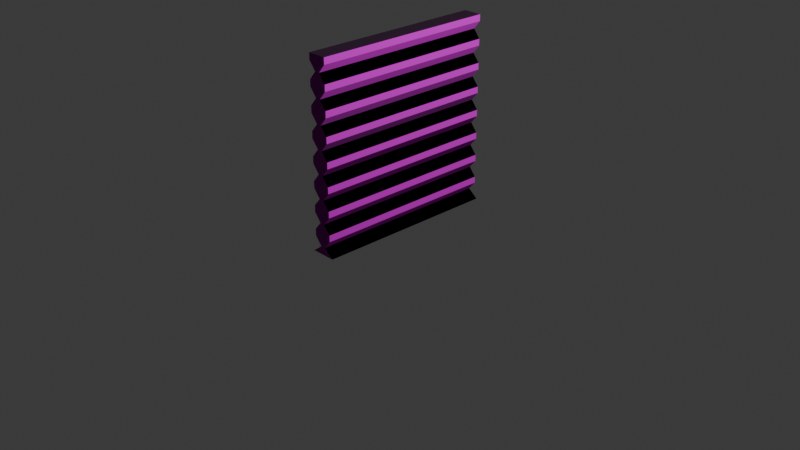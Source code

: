 # Source: WoodWall.blend  (saved by Blender 4.0.36; exported with 4.5.12 LTS)
import bpy
from mathutils import Matrix  # noqa: F401  (used for matrix-valued properties, if any)

bpy.ops.wm.read_factory_settings(use_empty=True)
scene = bpy.context.scene
scene.name = 'Scene'

# ---- collections
col_collection = bpy.data.collections.new('Collection'); scene.collection.children.link(col_collection)

# ---- images (referenced by path relative to the original .blend; pixels are not part of the script)
import os
ASSET_DIR = os.environ.get("B2B_ASSET_DIR", "")  # directory of the original .blend (textures are referenced by path, not embedded)
HERE = os.path.dirname(os.path.abspath(__file__))  # packed textures are extracted next to this script under _unpacked/

def load_image(name, relpath, width, height, colorspace="sRGB"):
    """Load a texture the original file referenced (path relative to the .blend, or extracted next to this script)."""
    p = next((c for c in (os.path.join(HERE, relpath), os.path.join(ASSET_DIR, relpath)) if relpath and os.path.exists(c)), "")
    if p:
        img = bpy.data.images.load(p, check_existing=True)
        img.name = name
    else:  # same state as the original file: an image datablock whose file is absent (Cycles renders it pink)
        img = bpy.data.images.new(name, width, height)
        img.source = "FILE"
        img.filepath = "//" + (relpath or name)
    img.colorspace_settings.name = colorspace
    return img
img_mywood1_diffuseoriginal_bmp = load_image('MyWood1_diffuseOriginal.bmp', 'MyWood1_diffuseOriginal.bmp', 1024, 1024, 'sRGB')
img_barkpoplar001_nrm_2k_jpg = load_image('BarkPoplar001_NRM_2K.jpg', 'BarkPoplar001_NRM_2K.jpg', 1024, 1024, 'sRGB')

# ---- materials (node trees are filled in below, after node groups)
mat_wood = bpy.data.materials.new('Wood')
mat_wood.alpha_threshold = 0.0
mat_wood.use_transparent_shadow = False
mat_wood.roughness = 0.5
mat_wood.line_color = (0.0, 0.0, 0.0, 1.0)

# ---- material node trees
mat_wood.use_nodes = True; mat_wood.node_tree.nodes.clear()
_N = mat_wood.node_tree.nodes; _L = mat_wood.node_tree.links
n0 = _N.new('ShaderNodeOutputMaterial'); n0.name = 'Material Output'; n0.location = (387, 300)
n1 = _N.new('ShaderNodeBsdfPrincipled'); n1.name = 'Principled BSDF'; n1.location = (97, 300)
n1.inputs[2].default_value = 1.0
n1.inputs[3].default_value = 1.45
n2 = _N.new('ShaderNodeTexImage'); n2.name = 'Image Texture'; n2.location = (-455, 308)
n2.image = img_mywood1_diffuseoriginal_bmp
n3 = _N.new('ShaderNodeTexCoord'); n3.name = 'Texture Coordinate'; n3.location = (-981, 297)
n4 = _N.new('ShaderNodeTexImage'); n4.name = 'Image Texture.001'; n4.location = (-453, -22)
n4.image = img_barkpoplar001_nrm_2k_jpg
n5 = _N.new('ShaderNodeMapping'); n5.name = 'Mapping'; n5.location = (-775, 178)
n5.inputs[3].default_value = (16.9, 4.1, 1.0)
n6 = _N.new('ShaderNodeNormalMap'); n6.name = 'Normal Map'; n6.location = (-133, 57)
n6.uv_map = 'UVMap'
_L.new(n1.outputs[0], n0.inputs[0])
_L.new(n2.outputs[0], n1.inputs[0])
_L.new(n3.outputs[2], n5.inputs[0])
_L.new(n5.outputs[0], n2.inputs[0])
_L.new(n6.outputs[0], n1.inputs[5])
_L.new(n5.outputs[0], n4.inputs[0])
_L.new(n4.outputs[0], n6.inputs[1])
n0.is_active_output = True

# ---- world
world_world = bpy.data.worlds.new('World'); scene.world = world_world
world_world.use_nodes = True; world_world.node_tree.nodes.clear()
_N = world_world.node_tree.nodes; _L = world_world.node_tree.links
n0 = _N.new('ShaderNodeOutputWorld'); n0.name = 'World Output'; n0.location = (300, 300)
n1 = _N.new('ShaderNodeBackground'); n1.name = 'Background'; n1.location = (10, 300)
n1.inputs[0].default_value = (0.05088, 0.05088, 0.05088, 1.0)
_L.new(n1.outputs[0], n0.inputs[0])
n0.is_active_output = True
world_world.color = (0.05088, 0.05088, 0.05088)
world_world.use_sun_shadow = False
world_world.sun_shadow_jitter_overblur = 0.0

# ---- cameras
cam_camera = bpy.data.cameras.new('Camera')
cam_camera.clip_end = 100.0
cam_camera.ortho_scale = 7.314

# ---- lights
light_light = bpy.data.lights.new('Light', 'POINT')
light_light.transmission_factor = 0.0
light_light.use_soft_falloff = False
light_light.energy = 1000.0
light_light.shadow_soft_size = 0.1
light_light.shadow_maximum_resolution = 0.006
light_light.use_absolute_resolution = True

# ---- meshes
me_cube = bpy.data.meshes.new('Cube')
me_cube.from_pydata([(3.725, 1.0, 0.9932), (4.94, 1.0, -1.0), (3.725, -1.0, 0.9932), (4.94, -1.0, -1.0), (-3.725, 1.0, 0.9932), (-4.94, 1.0, -1.0), (-3.725, -1.0, 0.9932), (-4.94, -1.0, -1.0), (3.725, 1.0, 0.9234), (1.0, 1.0, 0.8333), (3.725, 1.0, 0.7432), (3.725, 1.0, 0.6734), (1.0, 1.0, 0.5833), (3.725, 1.0, 0.4932), (3.725, 1.0, 0.4234), (1.0, 1.0, 0.3333), (3.725, 1.0, 0.2432), (3.725, 1.0, 0.1734), (1.0, 1.0, 0.08333), (3.725, 1.0, -0.006757), (3.725, 1.0, -0.07658), (1.0, 1.0, -0.1667), (3.725, 1.0, -0.2568), (3.725, 1.0, -0.3266), (1.0, 1.0, -0.4167), (3.725, 1.0, -0.5068), (3.725, 1.0, -0.5766), (1.0, 1.0, -0.6667), (3.725, 1.0, -0.7568), (3.725, 1.0, -0.8266), (1.0, 1.0, -0.9167), (-1.0, -1.0, -0.9167), (-3.725, -1.0, -0.8266), (-3.725, -1.0, -0.7568), (-1.0, -1.0, -0.6667), (-3.725, -1.0, -0.5766), (-3.725, -1.0, -0.5068), (-1.0, -1.0, -0.4167), (-3.725, -1.0, -0.3266), (-3.725, -1.0, -0.2568), (-1.0, -1.0, -0.1667), (-3.725, -1.0, -0.07658), (-3.725, -1.0, -0.006757), (-1.0, -1.0, 0.08333), (-3.725, -1.0, 0.1734), (-3.725, -1.0, 0.2432), (-1.0, -1.0, 0.3333), (-3.725, -1.0, 0.4234), (-3.725, -1.0, 0.4932), (-1.0, -1.0, 0.5833), (-3.725, -1.0, 0.6734), (-3.725, -1.0, 0.7432), (-1.0, -1.0, 0.8333), (-3.725, -1.0, 0.9234), (3.725, -1.0, 0.9234), (1.0, -1.0, 0.8333), (3.725, -1.0, 0.7432), (3.725, -1.0, 0.6734), (1.0, -1.0, 0.5833), (3.725, -1.0, 0.4932), (3.725, -1.0, 0.4234), (1.0, -1.0, 0.3333), (3.725, -1.0, 0.2432), (3.725, -1.0, 0.1734), (1.0, -1.0, 0.08333), (3.725, -1.0, -0.006757), (3.725, -1.0, -0.07658), (1.0, -1.0, -0.1667), (3.725, -1.0, -0.2568), (3.725, -1.0, -0.3266), (1.0, -1.0, -0.4167), (3.725, -1.0, -0.5068), (3.725, -1.0, -0.5766), (1.0, -1.0, -0.6667), (3.725, -1.0, -0.7568), (3.725, -1.0, -0.8266), (1.0, -1.0, -0.9167), (-3.725, 1.0, 0.9234), (-1.0, 1.0, 0.8333), (-3.725, 1.0, 0.7432), (-3.725, 1.0, 0.6734), (-1.0, 1.0, 0.5833), (-3.725, 1.0, 0.4932), (-3.725, 1.0, 0.4234), (-1.0, 1.0, 0.3333), (-3.725, 1.0, 0.2432), (-3.725, 1.0, 0.1734), (-1.0, 1.0, 0.08333), (-3.725, 1.0, -0.006757), (-3.725, 1.0, -0.07658), (-1.0, 1.0, -0.1667), (-3.725, 1.0, -0.2568), (-3.725, 1.0, -0.3266), (-1.0, 1.0, -0.4167), (-3.725, 1.0, -0.5068), (-3.725, 1.0, -0.5766), (-1.0, 1.0, -0.6667), (-3.725, 1.0, -0.7568), (-3.725, 1.0, -0.8266), (-1.0, 1.0, -0.9167)], [], [(0, 4, 6, 2), (54, 2, 6, 53), (53, 6, 4, 77), (5, 1, 3, 7), (8, 0, 2, 54), (77, 4, 0, 8), (5, 99, 30, 1), (99, 98, 29, 30), (98, 97, 28, 29), (97, 96, 27, 28), (96, 95, 26, 27), (95, 94, 25, 26), (94, 93, 24, 25), (93, 92, 23, 24), (92, 91, 22, 23), (91, 90, 21, 22), (90, 89, 20, 21), (89, 88, 19, 20), (88, 87, 18, 19), (87, 86, 17, 18), (86, 85, 16, 17), (85, 84, 15, 16), (84, 83, 14, 15), (83, 82, 13, 14), (82, 81, 12, 13), (81, 80, 11, 12), (80, 79, 10, 11), (79, 78, 9, 10), (78, 77, 8, 9), (1, 30, 76, 3), (30, 29, 75, 76), (29, 28, 74, 75), (28, 27, 73, 74), (27, 26, 72, 73), (26, 25, 71, 72), (25, 24, 70, 71), (24, 23, 69, 70), (23, 22, 68, 69), (22, 21, 67, 68), (21, 20, 66, 67), (20, 19, 65, 66), (19, 18, 64, 65), (18, 17, 63, 64), (17, 16, 62, 63), (16, 15, 61, 62), (15, 14, 60, 61), (14, 13, 59, 60), (13, 12, 58, 59), (12, 11, 57, 58), (11, 10, 56, 57), (10, 9, 55, 56), (9, 8, 54, 55), (7, 31, 99, 5), (31, 32, 98, 99), (32, 33, 97, 98), (33, 34, 96, 97), (34, 35, 95, 96), (35, 36, 94, 95), (36, 37, 93, 94), (37, 38, 92, 93), (38, 39, 91, 92), (39, 40, 90, 91), (40, 41, 89, 90), (41, 42, 88, 89), (42, 43, 87, 88), (43, 44, 86, 87), (44, 45, 85, 86), (45, 46, 84, 85), (46, 47, 83, 84), (47, 48, 82, 83), (48, 49, 81, 82), (49, 50, 80, 81), (50, 51, 79, 80), (51, 52, 78, 79), (52, 53, 77, 78), (3, 76, 31, 7), (76, 75, 32, 31), (75, 74, 33, 32), (74, 73, 34, 33), (73, 72, 35, 34), (72, 71, 36, 35), (71, 70, 37, 36), (70, 69, 38, 37), (69, 68, 39, 38), (68, 67, 40, 39), (67, 66, 41, 40), (66, 65, 42, 41), (65, 64, 43, 42), (64, 63, 44, 43), (63, 62, 45, 44), (62, 61, 46, 45), (61, 60, 47, 46), (60, 59, 48, 47), (59, 58, 49, 48), (58, 57, 50, 49), (57, 56, 51, 50), (56, 55, 52, 51), (55, 54, 53, 52)])
_uv = me_cube.uv_layers.new(name='UVMap')
_uv.uv.foreach_set('vector', [0.625, 0.5, 0.875, 0.5, 0.875, 0.75, 0.625, 0.75, 0.6146, 0.75, 0.625, 0.75, 0.625, 1.0, 0.6146, 1.0, 0.6146, 0.0, 0.625, 0.0, 0.625, 0.25, 0.6146, 0.25, 0.125, 0.5, 0.375, 0.5, 0.375, 0.75, 0.125, 0.75, 0.6146, 0.5, 0.625, 0.5, 0.625, 0.75, 0.6146, 0.75, 0.6146, 0.25, 0.625, 0.25, 0.625, 0.5, 0.6146, 0.5, 0.375, 0.25, 0.3854, 0.25, 0.3854, 0.5, 0.375, 0.5, 0.3854, 0.25, 0.3958, 0.25, 0.3958, 0.5, 0.3854, 0.5, 0.3958, 0.25, 0.4062, 0.25, 0.4062, 0.5, 0.3958, 0.5, 0.4062, 0.25, 0.4167, 0.25, 0.4167, 0.5, 0.4062, 0.5, 0.4167, 0.25, 0.4271, 0.25, 0.4271, 0.5, 0.4167, 0.5, 0.4271, 0.25, 0.4375, 0.25, 0.4375, 0.5, 0.4271, 0.5, 0.4375, 0.25, 0.4479, 0.25, 0.4479, 0.5, 0.4375, 0.5, 0.4479, 0.25, 0.4583, 0.25, 0.4583, 0.5, 0.4479, 0.5, 0.4583, 0.25, 0.4687, 0.25, 0.4687, 0.5, 0.4583, 0.5, 0.4687, 0.25, 0.4792, 0.25, 0.4792, 0.5, 0.4687, 0.5, 0.4792, 0.25, 0.4896, 0.25, 0.4896, 0.5, 0.4792, 0.5, 0.4896, 0.25, 0.5, 0.25, 0.5, 0.5, 0.4896, 0.5, 0.5, 0.25, 0.5104, 0.25, 0.5104, 0.5, 0.5, 0.5, 0.5104, 0.25, 0.5208, 0.25, 0.5208, 0.5, 0.5104, 0.5, 0.5208, 0.25, 0.5312, 0.25, 0.5312, 0.5, 0.5208, 0.5, 0.5312, 0.25, 0.5417, 0.25, 0.5417, 0.5, 0.5312, 0.5, 0.5417, 0.25, 0.5521, 0.25, 0.5521, 0.5, 0.5417, 0.5, 0.5521, 0.25, 0.5625, 0.25, 0.5625, 0.5, 0.5521, 0.5, 0.5625, 0.25, 0.5729, 0.25, 0.5729, 0.5, 0.5625, 0.5, 0.5729, 0.25, 0.5833, 0.25, 0.5833, 0.5, 0.5729, 0.5, 0.5833, 0.25, 0.5938, 0.25, 0.5938, 0.5, 0.5833, 0.5, 0.5938, 0.25, 0.6042, 0.25, 0.6042, 0.5, 0.5938, 0.5, 0.6042, 0.25, 0.6146, 0.25, 0.6146, 0.5, 0.6042, 0.5, 0.375, 0.5, 0.3854, 0.5, 0.3854, 0.75, 0.375, 0.75, 0.3854, 0.5, 0.3958, 0.5, 0.3958, 0.75, 0.3854, 0.75, 0.3958, 0.5, 0.4062, 0.5, 0.4062, 0.75, 0.3958, 0.75, 0.4062, 0.5, 0.4167, 0.5, 0.4167, 0.75, 0.4062, 0.75, 0.4167, 0.5, 0.4271, 0.5, 0.4271, 0.75, 0.4167, 0.75, 0.4271, 0.5, 0.4375, 0.5, 0.4375, 0.75, 0.4271, 0.75, 0.4375, 0.5, 0.4479, 0.5, 0.4479, 0.75, 0.4375, 0.75, 0.4479, 0.5, 0.4583, 0.5, 0.4583, 0.75, 0.4479, 0.75, 0.4583, 0.5, 0.4687, 0.5, 0.4687, 0.75, 0.4583, 0.75, 0.4687, 0.5, 0.4792, 0.5, 0.4792, 0.75, 0.4687, 0.75, 0.4792, 0.5, 0.4896, 0.5, 0.4896, 0.75, 0.4792, 0.75, 0.4896, 0.5, 0.5, 0.5, 0.5, 0.75, 0.4896, 0.75, 0.5, 0.5, 0.5104, 0.5, 0.5104, 0.75, 0.5, 0.75, 0.5104, 0.5, 0.5208, 0.5, 0.5208, 0.75, 0.5104, 0.75, 0.5208, 0.5, 0.5312, 0.5, 0.5312, 0.75, 0.5208, 0.75, 0.5312, 0.5, 0.5417, 0.5, 0.5417, 0.75, 0.5312, 0.75, 0.5417, 0.5, 0.5521, 0.5, 0.5521, 0.75, 0.5417, 0.75, 0.5521, 0.5, 0.5625, 0.5, 0.5625, 0.75, 0.5521, 0.75, 0.5625, 0.5, 0.5729, 0.5, 0.5729, 0.75, 0.5625, 0.75, 0.5729, 0.5, 0.5833, 0.5, 0.5833, 0.75, 0.5729, 0.75, 0.5833, 0.5, 0.5938, 0.5, 0.5938, 0.75, 0.5833, 0.75, 0.5938, 0.5, 0.6042, 0.5, 0.6042, 0.75, 0.5938, 0.75, 0.6042, 0.5, 0.6146, 0.5, 0.6146, 0.75, 0.6042, 0.75, 0.375, 0.0, 0.3854, 0.0, 0.3854, 0.25, 0.375, 0.25, 0.3854, 0.0, 0.3958, 0.0, 0.3958, 0.25, 0.3854, 0.25, 0.3958, 0.0, 0.4062, 0.0, 0.4062, 0.25, 0.3958, 0.25, 0.4062, 0.0, 0.4167, 0.0, 0.4167, 0.25, 0.4062, 0.25, 0.4167, 0.0, 0.4271, 0.0, 0.4271, 0.25, 0.4167, 0.25, 0.4271, 0.0, 0.4375, 0.0, 0.4375, 0.25, 0.4271, 0.25, 0.4375, 0.0, 0.4479, 0.0, 0.4479, 0.25, 0.4375, 0.25, 0.4479, 0.0, 0.4583, 0.0, 0.4583, 0.25, 0.4479, 0.25, 0.4583, 0.0, 0.4687, 0.0, 0.4687, 0.25, 0.4583, 0.25, 0.4687, 0.0, 0.4792, 0.0, 0.4792, 0.25, 0.4687, 0.25, 0.4792, 0.0, 0.4896, 0.0, 0.4896, 0.25, 0.4792, 0.25, 0.4896, 0.0, 0.5, 0.0, 0.5, 0.25, 0.4896, 0.25, 0.5, 0.0, 0.5104, 0.0, 0.5104, 0.25, 0.5, 0.25, 0.5104, 0.0, 0.5208, 0.0, 0.5208, 0.25, 0.5104, 0.25, 0.5208, 0.0, 0.5312, 0.0, 0.5312, 0.25, 0.5208, 0.25, 0.5312, 0.0, 0.5417, 0.0, 0.5417, 0.25, 0.5312, 0.25, 0.5417, 0.0, 0.5521, 0.0, 0.5521, 0.25, 0.5417, 0.25, 0.5521, 0.0, 0.5625, 0.0, 0.5625, 0.25, 0.5521, 0.25, 0.5625, 0.0, 0.5729, 0.0, 0.5729, 0.25, 0.5625, 0.25, 0.5729, 0.0, 0.5833, 0.0, 0.5833, 0.25, 0.5729, 0.25, 0.5833, 0.0, 0.5938, 0.0, 0.5938, 0.25, 0.5833, 0.25, 0.5938, 0.0, 0.6042, 0.0, 0.6042, 0.25, 0.5938, 0.25, 0.6042, 0.0, 0.6146, 0.0, 0.6146, 0.25, 0.6042, 0.25, 0.375, 0.75, 0.3854, 0.75, 0.3854, 1.0, 0.375, 1.0, 0.3854, 0.75, 0.3958, 0.75, 0.3958, 1.0, 0.3854, 1.0, 0.3958, 0.75, 0.4062, 0.75, 0.4062, 1.0, 0.3958, 1.0, 0.4062, 0.75, 0.4167, 0.75, 0.4167, 1.0, 0.4062, 1.0, 0.4167, 0.75, 0.4271, 0.75, 0.4271, 1.0, 0.4167, 1.0, 0.4271, 0.75, 0.4375, 0.75, 0.4375, 1.0, 0.4271, 1.0, 0.4375, 0.75, 0.4479, 0.75, 0.4479, 1.0, 0.4375, 1.0, 0.4479, 0.75, 0.4583, 0.75, 0.4583, 1.0, 0.4479, 1.0, 0.4583, 0.75, 0.4687, 0.75, 0.4687, 1.0, 0.4583, 1.0, 0.4687, 0.75, 0.4792, 0.75, 0.4792, 1.0, 0.4687, 1.0, 0.4792, 0.75, 0.4896, 0.75, 0.4896, 1.0, 0.4792, 1.0, 0.4896, 0.75, 0.5, 0.75, 0.5, 1.0, 0.4896, 1.0, 0.5, 0.75, 0.5104, 0.75, 0.5104, 1.0, 0.5, 1.0, 0.5104, 0.75, 0.5208, 0.75, 0.5208, 1.0, 0.5104, 1.0, 0.5208, 0.75, 0.5312, 0.75, 0.5312, 1.0, 0.5208, 1.0, 0.5312, 0.75, 0.5417, 0.75, 0.5417, 1.0, 0.5312, 1.0, 0.5417, 0.75, 0.5521, 0.75, 0.5521, 1.0, 0.5417, 1.0, 0.5521, 0.75, 0.5625, 0.75, 0.5625, 1.0, 0.5521, 1.0, 0.5625, 0.75, 0.5729, 0.75, 0.5729, 1.0, 0.5625, 1.0, 0.5729, 0.75, 0.5833, 0.75, 0.5833, 1.0, 0.5729, 1.0, 0.5833, 0.75, 0.5938, 0.75, 0.5938, 1.0, 0.5833, 1.0, 0.5938, 0.75, 0.6042, 0.75, 0.6042, 1.0, 0.5938, 1.0, 0.6042, 0.75, 0.6146, 0.75, 0.6146, 1.0, 0.6042, 1.0])
me_cube.materials.append(mat_wood)
me_cube.use_mirror_vertex_groups = False
me_cube.update()

# ---- objects
ob_cube = bpy.data.objects.new('Cube', me_cube)
ob_light = bpy.data.objects.new('Light', light_light)
ob_camera = bpy.data.objects.new('Camera', cam_camera)

# ---- transforms, parenting, visibility, modifiers, constraints
ob_cube.location = (0.0, 0.0, 0.9497)
ob_cube.scale = (0.0272, 1.0, 1.0)
ob_cube.lock_rotations_4d = False
ob_cube.empty_display_type = 'ARROWS'
ob_cube.lineart.crease_threshold = 0.0
ob_light.location = (4.076, 1.005, 5.904)
ob_light.rotation_euler = (0.6503, 0.05522, 1.866)
ob_light.lock_rotations_4d = False
ob_light.empty_display_type = 'ARROWS'
ob_light.color = (0.0, 0.0, 0.0, 0.0)
ob_light.lineart.crease_threshold = 0.0
ob_camera.location = (7.359, -6.926, 4.958)
ob_camera.rotation_euler = (1.109, 0.0, 0.8149)
ob_camera.lock_rotations_4d = False
ob_camera.empty_display_type = 'ARROWS'
ob_camera.color = (0.0, 0.0, 0.0, 0.0)
ob_camera.display_type = 'WIRE'
ob_camera.lineart.crease_threshold = 0.0

# ---- collection membership
col_collection.objects.link(ob_cube)
col_collection.objects.link(ob_light)
col_collection.objects.link(ob_camera)

# ---- scene / render settings (as saved in the file)
scene.camera = ob_camera
scene.frame_start = 1; scene.frame_end = 250; scene.frame_set(1)
scene.render.engine = 'BLENDER_EEVEE_NEXT'
scene.cycles.sampling_pattern = 'TABULATED_SOBOL'
bpy.context.view_layer.update()
